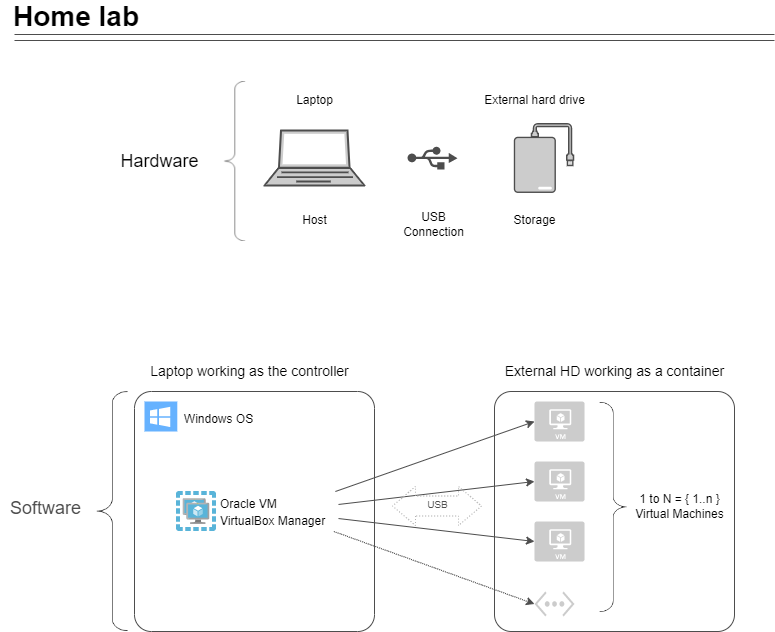

The diagram above was exported from draw.io. Its source (the exported page's mxGraphModel, read from the mxfile embedded in the PNG):
<mxGraphModel dx="1102" dy="865" grid="1" gridSize="10" guides="1" tooltips="1" connect="1" arrows="1" fold="1" page="1" pageScale="1" pageWidth="827" pageHeight="1169" background="none" math="0" shadow="0">
  <root>
    <mxCell id="0" />
    <mxCell id="1" parent="0" />
    <mxCell id="rYU5ywLAkveXkIJPPJd3-11" value="&lt;font style=&quot;font-size: 28px&quot;&gt;Home lab&amp;nbsp;&lt;/font&gt;" style="text;html=1;resizable=0;autosize=1;align=left;verticalAlign=middle;points=[];fillColor=none;strokeColor=none;rounded=0;fontStyle=1" parent="1" vertex="1">
      <mxGeometry x="37" y="15" width="150" height="20" as="geometry" />
    </mxCell>
    <mxCell id="rYU5ywLAkveXkIJPPJd3-13" value="" style="shape=link;html=1;rounded=0;fontSize=28;width=-6;strokeWidth=1;strokeColor=#4D4D4D;" parent="1" edge="1">
      <mxGeometry width="100" relative="1" as="geometry">
        <mxPoint x="40" y="46" as="sourcePoint" />
        <mxPoint x="800" y="46" as="targetPoint" />
      </mxGeometry>
    </mxCell>
    <mxCell id="rYU5ywLAkveXkIJPPJd3-47" value="" style="group" parent="1" vertex="1" connectable="0">
      <mxGeometry x="160" y="370" width="605" height="270" as="geometry" />
    </mxCell>
    <mxCell id="rYU5ywLAkveXkIJPPJd3-16" value="" style="rounded=1;whiteSpace=wrap;html=1;fontSize=18;strokeColor=#4D4D4D;fillColor=none;arcSize=7;" parent="rYU5ywLAkveXkIJPPJd3-47" vertex="1">
      <mxGeometry y="30" width="240" height="240" as="geometry" />
    </mxCell>
    <mxCell id="rYU5ywLAkveXkIJPPJd3-17" value="" style="rounded=1;whiteSpace=wrap;html=1;fontSize=18;strokeColor=#4D4D4D;fillColor=none;arcSize=7;" parent="rYU5ywLAkveXkIJPPJd3-47" vertex="1">
      <mxGeometry x="360" y="30" width="240" height="240" as="geometry" />
    </mxCell>
    <mxCell id="rYU5ywLAkveXkIJPPJd3-18" value="Laptop working as the controller" style="text;html=1;resizable=0;autosize=1;align=center;verticalAlign=middle;points=[];fillColor=none;strokeColor=none;rounded=0;fontSize=14;fontStyle=0" parent="rYU5ywLAkveXkIJPPJd3-47" vertex="1">
      <mxGeometry x="10" width="210" height="20" as="geometry" />
    </mxCell>
    <mxCell id="rYU5ywLAkveXkIJPPJd3-24" value="External HD working as a container" style="text;html=1;resizable=0;autosize=1;align=center;verticalAlign=middle;points=[];fillColor=none;strokeColor=none;rounded=0;fontSize=14;fontStyle=0" parent="rYU5ywLAkveXkIJPPJd3-47" vertex="1">
      <mxGeometry x="365" width="230" height="20" as="geometry" />
    </mxCell>
    <mxCell id="rYU5ywLAkveXkIJPPJd3-25" value="" style="verticalLabelPosition=bottom;html=1;verticalAlign=top;align=center;strokeColor=none;fillColor=#CCCCCC;shape=mxgraph.azure.virtual_machine;fontSize=14;" parent="rYU5ywLAkveXkIJPPJd3-47" vertex="1">
      <mxGeometry x="400" y="40" width="50" height="40" as="geometry" />
    </mxCell>
    <mxCell id="rYU5ywLAkveXkIJPPJd3-26" value="" style="verticalLabelPosition=bottom;html=1;verticalAlign=top;align=center;strokeColor=none;fillColor=#CCCCCC;shape=mxgraph.azure.virtual_machine;fontSize=14;" parent="rYU5ywLAkveXkIJPPJd3-47" vertex="1">
      <mxGeometry x="400" y="100" width="50" height="40" as="geometry" />
    </mxCell>
    <mxCell id="rYU5ywLAkveXkIJPPJd3-27" value="" style="verticalLabelPosition=bottom;html=1;verticalAlign=top;align=center;strokeColor=none;fillColor=#CCCCCC;shape=mxgraph.azure.virtual_machine;fontSize=14;" parent="rYU5ywLAkveXkIJPPJd3-47" vertex="1">
      <mxGeometry x="400" y="160" width="50" height="40" as="geometry" />
    </mxCell>
    <mxCell id="rYU5ywLAkveXkIJPPJd3-31" value="" style="group" parent="rYU5ywLAkveXkIJPPJd3-47" vertex="1" connectable="0">
      <mxGeometry x="10" y="40" width="100" height="30" as="geometry" />
    </mxCell>
    <mxCell id="rYU5ywLAkveXkIJPPJd3-22" value="" style="shadow=0;dashed=0;html=1;strokeColor=none;fillColor=#66B2FF;labelPosition=center;verticalLabelPosition=bottom;verticalAlign=top;align=center;outlineConnect=0;shape=mxgraph.veeam.ms_windows;fontSize=14;" parent="rYU5ywLAkveXkIJPPJd3-31" vertex="1">
      <mxGeometry width="32.78688524590164" height="30" as="geometry" />
    </mxCell>
    <mxCell id="rYU5ywLAkveXkIJPPJd3-29" value="&lt;font style=&quot;font-size: 12px&quot;&gt;Windows OS&lt;/font&gt;" style="text;html=1;resizable=0;autosize=1;align=center;verticalAlign=middle;points=[];fillColor=none;strokeColor=none;rounded=0;fontSize=14;" parent="rYU5ywLAkveXkIJPPJd3-31" vertex="1">
      <mxGeometry x="34.42622950819672" y="7.105263157894737" width="80" height="20" as="geometry" />
    </mxCell>
    <mxCell id="rYU5ywLAkveXkIJPPJd3-33" value="" style="group" parent="rYU5ywLAkveXkIJPPJd3-47" vertex="1" connectable="0">
      <mxGeometry x="42" y="130" width="162" height="40" as="geometry" />
    </mxCell>
    <mxCell id="rYU5ywLAkveXkIJPPJd3-23" value="" style="sketch=0;aspect=fixed;html=1;points=[];align=center;image;fontSize=12;image=img/lib/mscae/Virtual_Machines_Availability_Set.svg;strokeColor=#4D4D4D;fillColor=#66B2FF;" parent="rYU5ywLAkveXkIJPPJd3-33" vertex="1">
      <mxGeometry width="40" height="40" as="geometry" />
    </mxCell>
    <mxCell id="rYU5ywLAkveXkIJPPJd3-30" value="&lt;font style=&quot;font-size: 12px&quot;&gt;Oracle VM &lt;br&gt;VirtualBox Manager&lt;/font&gt;" style="text;html=1;resizable=0;autosize=1;align=left;verticalAlign=middle;points=[];fillColor=none;strokeColor=none;rounded=0;fontSize=14;" parent="rYU5ywLAkveXkIJPPJd3-33" vertex="1">
      <mxGeometry x="42" width="120" height="40" as="geometry" />
    </mxCell>
    <mxCell id="rYU5ywLAkveXkIJPPJd3-34" value="" style="verticalLabelPosition=bottom;html=1;verticalAlign=top;align=center;strokeColor=none;fillColor=#CCCCCC;shape=mxgraph.azure.virtual_network;pointerEvents=1;fontSize=12;" parent="rYU5ywLAkveXkIJPPJd3-47" vertex="1">
      <mxGeometry x="400" y="230" width="40" height="25" as="geometry" />
    </mxCell>
    <mxCell id="rYU5ywLAkveXkIJPPJd3-36" value="" style="edgeStyle=none;rounded=0;orthogonalLoop=1;jettySize=auto;html=1;fontSize=12;strokeColor=#4D4D4D;strokeWidth=1;entryX=0;entryY=0.5;entryDx=0;entryDy=0;entryPerimeter=0;" parent="rYU5ywLAkveXkIJPPJd3-47" source="rYU5ywLAkveXkIJPPJd3-30" target="rYU5ywLAkveXkIJPPJd3-25" edge="1">
      <mxGeometry relative="1" as="geometry">
        <mxPoint x="302" y="90" as="targetPoint" />
      </mxGeometry>
    </mxCell>
    <mxCell id="rYU5ywLAkveXkIJPPJd3-38" value="" style="edgeStyle=none;rounded=0;orthogonalLoop=1;jettySize=auto;html=1;fontSize=12;strokeColor=#4D4D4D;strokeWidth=1;entryX=0;entryY=0.5;entryDx=0;entryDy=0;entryPerimeter=0;" parent="rYU5ywLAkveXkIJPPJd3-47" source="rYU5ywLAkveXkIJPPJd3-30" target="rYU5ywLAkveXkIJPPJd3-26" edge="1">
      <mxGeometry relative="1" as="geometry">
        <mxPoint x="302" y="90" as="targetPoint" />
      </mxGeometry>
    </mxCell>
    <mxCell id="rYU5ywLAkveXkIJPPJd3-42" value="" style="edgeStyle=none;rounded=0;orthogonalLoop=1;jettySize=auto;html=1;fontSize=12;strokeColor=#4D4D4D;strokeWidth=1;entryX=0;entryY=0.5;entryDx=0;entryDy=0;entryPerimeter=0;" parent="rYU5ywLAkveXkIJPPJd3-47" source="rYU5ywLAkveXkIJPPJd3-30" target="rYU5ywLAkveXkIJPPJd3-27" edge="1">
      <mxGeometry relative="1" as="geometry">
        <mxPoint x="282" y="90" as="targetPoint" />
      </mxGeometry>
    </mxCell>
    <mxCell id="rYU5ywLAkveXkIJPPJd3-44" value="" style="edgeStyle=none;rounded=0;orthogonalLoop=1;jettySize=auto;html=1;fontSize=12;strokeColor=#4D4D4D;strokeWidth=1;entryX=0;entryY=0.5;entryDx=0;entryDy=0;entryPerimeter=0;dashed=1;dashPattern=1 1;" parent="rYU5ywLAkveXkIJPPJd3-47" source="rYU5ywLAkveXkIJPPJd3-30" target="rYU5ywLAkveXkIJPPJd3-34" edge="1">
      <mxGeometry relative="1" as="geometry">
        <mxPoint x="200" y="120" as="sourcePoint" />
        <mxPoint x="282" y="90" as="targetPoint" />
      </mxGeometry>
    </mxCell>
    <mxCell id="rYU5ywLAkveXkIJPPJd3-45" value="" style="shape=image;verticalLabelPosition=bottom;labelBackgroundColor=default;verticalAlign=top;aspect=fixed;imageAspect=0;image=data:image/png,(base64 omitted: 972 chars);rotation=-180;" parent="rYU5ywLAkveXkIJPPJd3-47" vertex="1">
      <mxGeometry x="464.53999999999996" y="40" width="29.51" height="210" as="geometry" />
    </mxCell>
    <mxCell id="rYU5ywLAkveXkIJPPJd3-46" value="1 to N = { 1..n }&lt;br&gt;Virtual Machines" style="text;html=1;resizable=0;autosize=1;align=center;verticalAlign=middle;points=[];fillColor=none;strokeColor=none;rounded=0;fontSize=12;" parent="rYU5ywLAkveXkIJPPJd3-47" vertex="1">
      <mxGeometry x="495" y="130" width="100" height="30" as="geometry" />
    </mxCell>
    <mxCell id="rYU5ywLAkveXkIJPPJd3-48" value="" style="shape=flexArrow;endArrow=classic;startArrow=classic;html=1;rounded=0;fontSize=12;strokeColor=#B3B3B3;strokeWidth=1;dashed=1;dashPattern=1 2;startWidth=18;startSize=7.33;width=20;endSize=7.33;endWidth=18;" parent="rYU5ywLAkveXkIJPPJd3-47" edge="1">
      <mxGeometry width="100" height="100" relative="1" as="geometry">
        <mxPoint x="257.5" y="144.5" as="sourcePoint" />
        <mxPoint x="347.5" y="144.5" as="targetPoint" />
      </mxGeometry>
    </mxCell>
    <mxCell id="rYU5ywLAkveXkIJPPJd3-52" value="USB" style="edgeLabel;html=1;align=center;verticalAlign=middle;resizable=0;points=[];fontSize=10;fontColor=#4D4D4D;" parent="rYU5ywLAkveXkIJPPJd3-48" vertex="1" connectable="0">
      <mxGeometry x="0.2444" y="-3" relative="1" as="geometry">
        <mxPoint x="-11" y="-5" as="offset" />
      </mxGeometry>
    </mxCell>
    <mxCell id="MMc6W4oLXg3VntUZ0afd-2" value="" style="group" parent="1" vertex="1" connectable="0">
      <mxGeometry x="140" y="90" width="480" height="160" as="geometry" />
    </mxCell>
    <mxCell id="MMc6W4oLXg3VntUZ0afd-1" value="" style="fontColor=#0066CC;verticalAlign=top;verticalLabelPosition=bottom;labelPosition=center;align=center;html=1;outlineConnect=0;fillColor=#CCCCCC;strokeColor=#4D4D4D;gradientColor=none;gradientDirection=north;strokeWidth=2;shape=mxgraph.networks.external_storage;fontSize=10;" parent="MMc6W4oLXg3VntUZ0afd-2" vertex="1">
      <mxGeometry x="400" y="42.25" width="59" height="68.5" as="geometry" />
    </mxCell>
    <mxCell id="rYU5ywLAkveXkIJPPJd3-15" value="Hardware" style="text;html=1;resizable=0;autosize=1;align=center;verticalAlign=middle;points=[];fillColor=none;strokeColor=none;rounded=0;fontSize=18;" parent="MMc6W4oLXg3VntUZ0afd-2" vertex="1">
      <mxGeometry y="65" width="90" height="30" as="geometry" />
    </mxCell>
    <mxCell id="rYU5ywLAkveXkIJPPJd3-20" value="" style="shape=image;verticalLabelPosition=bottom;labelBackgroundColor=default;verticalAlign=top;aspect=fixed;imageAspect=0;image=data:image/png,(base64 omitted: 972 chars);" parent="MMc6W4oLXg3VntUZ0afd-2" vertex="1">
      <mxGeometry x="108.70999999999998" width="22.48" height="160" as="geometry" />
    </mxCell>
    <mxCell id="rYU5ywLAkveXkIJPPJd3-8" value="Laptop" style="text;html=1;resizable=0;autosize=1;align=center;verticalAlign=middle;points=[];fillColor=none;strokeColor=none;rounded=0;" parent="MMc6W4oLXg3VntUZ0afd-2" vertex="1">
      <mxGeometry x="175" y="9" width="50" height="20" as="geometry" />
    </mxCell>
    <mxCell id="rYU5ywLAkveXkIJPPJd3-9" value="External hard drive" style="text;html=1;resizable=0;autosize=1;align=center;verticalAlign=middle;points=[];fillColor=none;strokeColor=none;rounded=0;" parent="MMc6W4oLXg3VntUZ0afd-2" vertex="1">
      <mxGeometry x="360" y="9" width="120" height="20" as="geometry" />
    </mxCell>
    <mxCell id="rYU5ywLAkveXkIJPPJd3-1" value="" style="fontColor=#0066CC;verticalAlign=top;verticalLabelPosition=bottom;labelPosition=center;align=center;html=1;outlineConnect=0;fillColor=#CCCCCC;strokeColor=#4D4D4D;gradientColor=none;gradientDirection=north;strokeWidth=2;shape=mxgraph.networks.laptop;" parent="MMc6W4oLXg3VntUZ0afd-2" vertex="1">
      <mxGeometry x="150" y="49" width="100" height="55" as="geometry" />
    </mxCell>
    <mxCell id="rYU5ywLAkveXkIJPPJd3-3" value="" style="sketch=0;aspect=fixed;pointerEvents=1;shadow=0;dashed=0;html=1;strokeColor=none;labelPosition=center;verticalLabelPosition=bottom;verticalAlign=top;align=center;fillColor=#4D4D4D;shape=mxgraph.mscae.enterprise.usb" parent="MMc6W4oLXg3VntUZ0afd-2" vertex="1">
      <mxGeometry x="293" y="65" width="50" height="23" as="geometry" />
    </mxCell>
    <mxCell id="rYU5ywLAkveXkIJPPJd3-4" value="Host" style="text;html=1;resizable=0;autosize=1;align=center;verticalAlign=middle;points=[];fillColor=none;strokeColor=none;rounded=0;" parent="MMc6W4oLXg3VntUZ0afd-2" vertex="1">
      <mxGeometry x="180" y="129" width="40" height="20" as="geometry" />
    </mxCell>
    <mxCell id="rYU5ywLAkveXkIJPPJd3-5" value="USB&lt;br&gt;Connection" style="text;html=1;resizable=0;autosize=1;align=center;verticalAlign=middle;points=[];fillColor=none;strokeColor=none;rounded=0;" parent="MMc6W4oLXg3VntUZ0afd-2" vertex="1">
      <mxGeometry x="279" y="128" width="80" height="30" as="geometry" />
    </mxCell>
    <mxCell id="rYU5ywLAkveXkIJPPJd3-6" value="Storage" style="text;html=1;resizable=0;autosize=1;align=center;verticalAlign=middle;points=[];fillColor=none;strokeColor=none;rounded=0;" parent="MMc6W4oLXg3VntUZ0afd-2" vertex="1">
      <mxGeometry x="390" y="129" width="60" height="20" as="geometry" />
    </mxCell>
    <mxCell id="MMc6W4oLXg3VntUZ0afd-4" value="" style="shape=image;verticalLabelPosition=bottom;labelBackgroundColor=default;verticalAlign=top;aspect=fixed;imageAspect=0;image=data:image/png,(base64 omitted: 972 chars);fontColor=#4D4D4D;" parent="1" vertex="1">
      <mxGeometry x="120" y="400" width="33.72" height="240" as="geometry" />
    </mxCell>
    <mxCell id="MMc6W4oLXg3VntUZ0afd-5" value="&lt;font style=&quot;font-size: 18px&quot;&gt;Software&lt;/font&gt;" style="text;html=1;resizable=0;autosize=1;align=center;verticalAlign=middle;points=[];fillColor=none;strokeColor=none;rounded=0;fontSize=10;fontColor=#4D4D4D;" parent="1" vertex="1">
      <mxGeometry x="26" y="507" width="90" height="20" as="geometry" />
    </mxCell>
  </root>
</mxGraphModel>